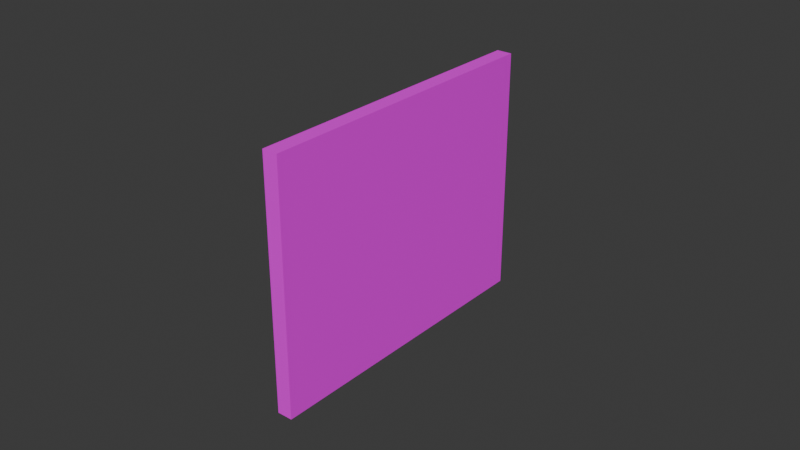# Source: TomatoSeeds.blend  (saved by Blender 4.2.66; exported with 4.5.12 LTS)
import bpy
from mathutils import Matrix  # noqa: F401  (used for matrix-valued properties, if any)

bpy.ops.wm.read_factory_settings(use_empty=True)
scene = bpy.context.scene
scene.name = 'Scene'

# ---- images (referenced by path relative to the original .blend; pixels are not part of the script)
import os
ASSET_DIR = os.environ.get("B2B_ASSET_DIR", "")  # directory of the original .blend (textures are referenced by path, not embedded)
HERE = os.path.dirname(os.path.abspath(__file__))  # packed textures are extracted next to this script under _unpacked/

def load_image(name, relpath, width, height, colorspace="sRGB"):
    """Load a texture the original file referenced (path relative to the .blend, or extracted next to this script)."""
    p = next((c for c in (os.path.join(HERE, relpath), os.path.join(ASSET_DIR, relpath)) if relpath and os.path.exists(c)), "")
    if p:
        img = bpy.data.images.load(p, check_existing=True)
        img.name = name
    else:  # same state as the original file: an image datablock whose file is absent (Cycles renders it pink)
        img = bpy.data.images.new(name, width, height)
        img.source = "FILE"
        img.filepath = "//" + (relpath or name)
    img.colorspace_settings.name = colorspace
    return img
img_tomatoseeds_png_001 = load_image('TomatoSeeds.png.001', 'TomatoSeeds.png', 1024, 1024, 'sRGB')

# ---- materials (node trees are filled in below, after node groups)
mat_main = bpy.data.materials.new('Main')
mat_main.alpha_threshold = 0.0
mat_main.use_transparent_shadow = False
mat_main.roughness = 0.5
mat_main.line_color = (0.0, 0.0, 0.0, 1.0)

# ---- material node trees
mat_main.use_nodes = True; mat_main.node_tree.nodes.clear()
_N = mat_main.node_tree.nodes; _L = mat_main.node_tree.links
n0 = _N.new('ShaderNodeOutputMaterial'); n0.name = 'Material Output'; n0.location = (300, 300)
n1 = _N.new('ShaderNodeBsdfPrincipled'); n1.name = 'Principled BSDF'; n1.location = (10, 300)
n1.inputs[3].default_value = 1.45
n2 = _N.new('ShaderNodeTexImage'); n2.name = 'Image Texture'; n2.location = (-454, 315)
n2.image = img_tomatoseeds_png_001
n2.interpolation = 'Closest'
_L.new(n1.outputs[0], n0.inputs[0])
_L.new(n2.outputs[0], n1.inputs[0])
n0.is_active_output = True

# ---- world
world_world = bpy.data.worlds.new('World'); scene.world = world_world
world_world.use_nodes = True; world_world.node_tree.nodes.clear()
_N = world_world.node_tree.nodes; _L = world_world.node_tree.links
n0 = _N.new('ShaderNodeOutputWorld'); n0.name = 'World Output'; n0.location = (300, 300)
n1 = _N.new('ShaderNodeBackground'); n1.name = 'Background'; n1.location = (10, 300)
n1.inputs[0].default_value = (0.05088, 0.05088, 0.05088, 1.0)
_L.new(n1.outputs[0], n0.inputs[0])
n0.is_active_output = True
world_world.color = (0.05088, 0.05088, 0.05088)
world_world.sun_shadow_jitter_overblur = 0.0

# ---- meshes
me_cube_001 = bpy.data.meshes.new('Cube.001')
me_cube_001.from_pydata([(-0.0025, -0.05, 0.04), (-0.0025, 0.05, 0.04), (-0.0025, -0.05, -0.04), (-0.0025, 0.05, -0.04), (0.0025, -0.05, 0.04), (0.0025, 0.05, 0.04), (0.0025, -0.05, -0.04), (0.0025, 0.05, -0.04)], [], [(0, 1, 3, 2), (2, 3, 7, 6), (6, 7, 5, 4), (4, 5, 1, 0), (2, 6, 4, 0), (7, 3, 1, 5)])
_uv = me_cube_001.uv_layers.new(name='UVMap')
_uv.uv.foreach_set('vector', [0.8949, 3.439e-05, 0.8949, 1.0, 0.1012, 1.0, 0.1012, 3.44e-05, 0.8996, 3.44e-05, 0.8996, 1.0, 0.845, 1.0, 0.845, 3.44e-05, 0.8949, 3.44e-05, 0.8949, 1.0, 0.1012, 1.0, 0.1012, 3.44e-05, 0.8996, 3.44e-05, 0.8996, 1.0, 0.845, 1.0, 0.845, 3.44e-05, 0.8989, 0.9323, 0.8989, 0.9818, 0.1171, 0.9818, 0.1171, 0.9323, 0.8989, 0.9323, 0.8989, 0.9818, 0.1171, 0.9818, 0.1171, 0.9323])
me_cube_001.materials.append(mat_main)
me_cube_001.update()

# ---- objects
ob_cube = bpy.data.objects.new('Cube', me_cube_001)

# ---- transforms, parenting, visibility, modifiers, constraints
ob_cube.location = (0.0, 0.0, 0.0)

# ---- collection membership
scene.collection.objects.link(ob_cube)

# ---- scene / render settings (as saved in the file)
scene.frame_start = 1; scene.frame_end = 250; scene.frame_set(154)
scene.render.engine = 'BLENDER_EEVEE_NEXT'
bpy.context.view_layer.update()

# ---- added for rendering (the .blend has no active camera and no usable light): camera, sun
cam_auto = bpy.data.cameras.new('AutoCamera')
cam_auto.lens = 50.0
cam_auto.sensor_width = 36.0
cam_auto.clip_end = 1000.0
ob_auto_camera = bpy.data.objects.new('AutoCamera', cam_auto)
scene.collection.objects.link(ob_auto_camera)
ob_auto_camera.location = (0.185045, -0.222054, 0.148036)
ob_auto_camera.rotation_euler = (1.09748, -7.21219e-08, 0.694738)
scene.camera = ob_auto_camera
light_auto_sun = bpy.data.lights.new('AutoSun', 'SUN')
light_auto_sun.energy = 3.0
light_auto_sun.angle = 0.0523599
ob_auto_sun = bpy.data.objects.new('AutoSun', light_auto_sun)
scene.collection.objects.link(ob_auto_sun)
ob_auto_sun.rotation_euler = (0.872665, 0.174533, 0.523599)
bpy.context.view_layer.update()
